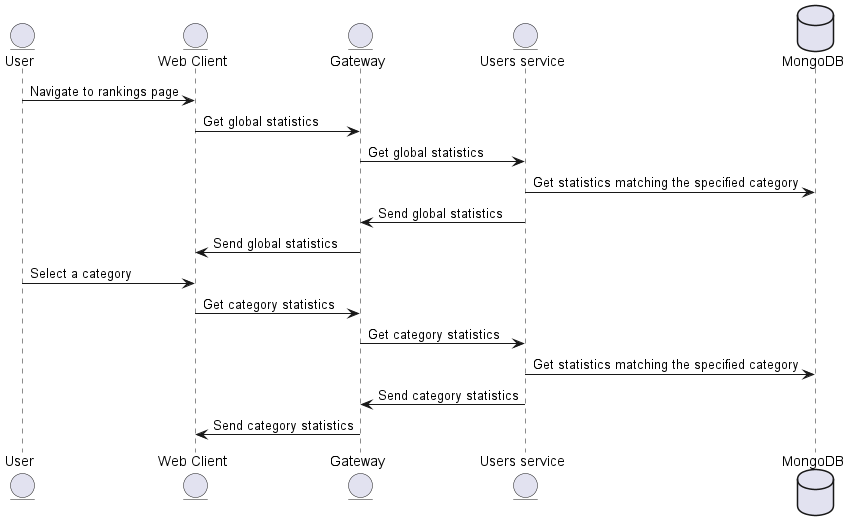

The diagram above was rendered by PlantUML. Its source (embedded in the PNG):
@startuml
entity User
entity WEBC as "Web Client"
entity GW as "Gateway"
entity USERS as "Users service"
database DB as "MongoDB"

User -> WEBC: Navigate to rankings page
WEBC -> GW: Get global statistics
GW -> USERS: Get global statistics
USERS -> DB: Get statistics matching the specified category
USERS -> GW: Send global statistics
GW -> WEBC: Send global statistics
User -> WEBC: Select a category
WEBC -> GW: Get category statistics
GW -> USERS: Get category statistics
USERS -> DB: Get statistics matching the specified category
USERS -> GW: Send category statistics
GW -> WEBC: Send category statistics
@enduml